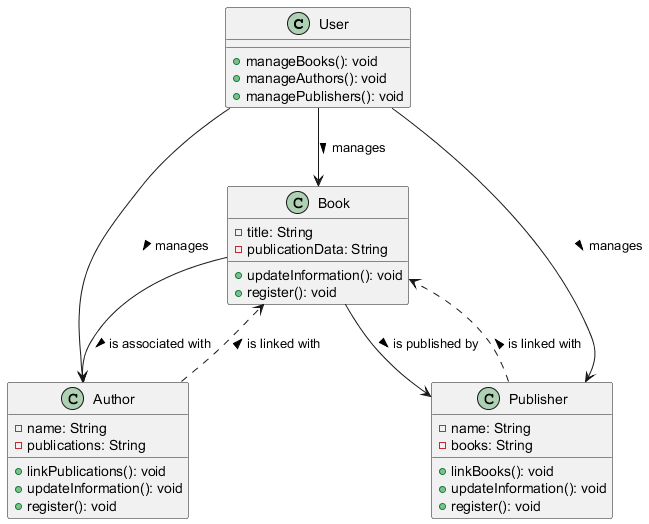

The diagram above was rendered by PlantUML. Its source (embedded in the PNG):
@startuml
class User {
    + manageBooks(): void
    + manageAuthors(): void
    + managePublishers(): void
}

class Book {
    - title: String
    - publicationData: String
    + updateInformation(): void
    + register(): void
}

class Author {
    - name: String
    - publications: String
    + linkPublications(): void
    + updateInformation(): void
    + register(): void
}

class Publisher {
    - name: String
    - books: String
    + linkBooks(): void
    + updateInformation(): void
    + register(): void
}

User --> Book : manages >
User --> Author : manages >
User --> Publisher : manages >
Book --> Author : is associated with >
Book --> Publisher : is published by >
Author ..> Book : is linked with >
Publisher ..> Book : is linked with >
@enduml